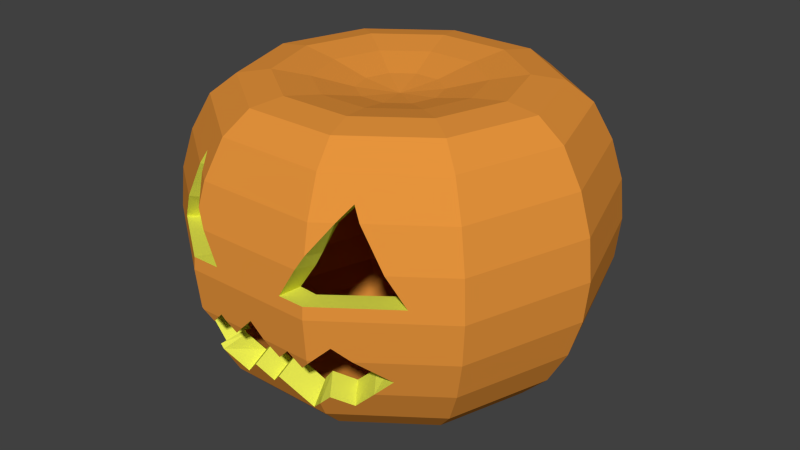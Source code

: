 # Source: pumpkin.blend  (saved by Blender 2.74.0; exported with 4.5.12 LTS)
import bpy
from mathutils import Matrix  # noqa: F401  (used for matrix-valued properties, if any)

bpy.ops.wm.read_factory_settings(use_empty=True)
scene = bpy.context.scene
scene.name = 'Scene'

# ---- collections
col_collection_1 = bpy.data.collections.new('Collection 1'); scene.collection.children.link(col_collection_1)

# ---- materials (node trees are filled in below, after node groups)
mat_orange = bpy.data.materials.new('Orange')
mat_orange.alpha_threshold = 0.0
mat_orange.use_transparent_shadow = False
mat_orange.diffuse_color = (0.8, 0.2984, 0.0458, 1.0)
mat_orange.roughness = 0.5
mat_yellow = bpy.data.materials.new('Yellow')
mat_yellow.alpha_threshold = 0.0
mat_yellow.use_transparent_shadow = False
mat_yellow.diffuse_color = (0.7893, 0.8, 0.08168, 1.0)
mat_yellow.roughness = 0.5

# ---- material node trees

# ---- world
world_world = bpy.data.worlds.new('World'); scene.world = world_world
world_world.color = (0.05088, 0.05088, 0.05088)
world_world.use_sun_shadow = False
world_world.sun_shadow_jitter_overblur = 0.0
world_world.cycles.sampling_method = 'MANUAL'
world_world.cycles.sample_map_resolution = 256

# ---- meshes
me_sphere = bpy.data.meshes.new('Sphere')
me_sphere.from_pydata([(-0.7071, 0.0, 0.6475), (-0.5556, 0.0, 0.6689), (-0.4495, 0.3266, 0.6689), (-0.5721, 0.4156, 0.6475), (-0.8315, -4.689e-08, 0.5515), (-0.6727, 0.4887, 0.5515), (-0.5721, -0.4156, 0.6475), (-0.4495, -0.3266, 0.6689), (-0.3827, -3.199e-08, 0.6408), (-0.3096, 0.2249, 0.6408), (-0.1717, 0.5284, 0.6689), (-0.2185, 0.6725, 0.6475), (-0.9239, -1.065e-07, 0.3827), (-0.7474, 0.543, 0.3827), (-0.6727, -0.4887, 0.5515), (-0.2569, 0.7908, 0.5515), (-0.2185, -0.6725, 0.6475), (-0.1717, -0.5284, 0.6689), (-0.3096, -0.2249, 0.6408), (-0.1951, -3.199e-08, 0.596), (-0.1578, 0.1147, 0.596), (-0.1183, 0.364, 0.6408), (0.1717, 0.5284, 0.6689), (0.2185, 0.6725, 0.6475), (-0.9808, -1.065e-07, 0.1951), (-0.7935, 0.5765, 0.1951), (-0.7474, -0.543, 0.3827), (-0.2855, 0.8787, 0.3827), (-0.2569, -0.7908, 0.5515), (0.2569, 0.7908, 0.5515), (0.2185, -0.6725, 0.6475), (0.1717, -0.5284, 0.6689), (-0.1183, -0.364, 0.6408), (-0.1578, -0.1147, 0.596), (6.223e-08, -1.915e-07, 0.5724), (-0.06029, 0.1855, 0.596), (0.1183, 0.364, 0.6408), (0.4495, 0.3266, 0.6689), (0.5721, 0.4156, 0.6475), (-1.0, -1.959e-07, 7.55e-08), (-0.809, 0.5878, 7.55e-08), (-0.7935, -0.5765, 0.1951), (-0.3031, 0.9328, 0.1951), (-0.4322, -0.7721, 0.3827), (0.2855, 0.8787, 0.3827), (-0.3955, -0.7578, 0.4462), (0.2569, -0.7908, 0.5515), (0.6727, 0.4887, 0.5515), (0.5721, -0.4156, 0.6475), (0.4495, -0.3266, 0.6689), (0.1183, -0.364, 0.6408), (-0.06029, -0.1855, 0.596), (0.06029, 0.1855, 0.596), (0.3096, 0.2249, 0.6408), (0.5556, 1.271e-08, 0.6689), (0.7071, 4.251e-08, 0.6475), (-0.9808, -1.363e-07, -0.1951), (-0.7935, 0.5765, -0.1951), (-0.809, -0.5878, 7.55e-08), (-0.309, 0.9511, 7.55e-08), (-0.5405, -0.7603, 0.1951), (0.3031, 0.9328, 0.1951), (0.7474, 0.543, 0.3827), (-0.2855, -0.8787, 0.3827), (0.2855, -0.8787, 0.3827), (0.6727, -0.4887, 0.5515), (0.8315, 1.271e-08, 0.5515), (0.3096, -0.2249, 0.6408), (0.06029, -0.1855, 0.596), (0.1578, 0.1147, 0.596), (0.3827, 2.761e-08, 0.6408), (-0.9239, 0.0, -0.3827), (-0.7474, 0.543, -0.3827), (-0.7935, -0.5765, -0.1951), (-0.3031, 0.9328, -0.1951), (-0.62, -0.7185, 0.05751), (0.309, 0.9511, 7.55e-08), (0.7935, 0.5765, 0.1951), (0.9239, 1.021e-07, 0.3827), (-0.3589, -0.8254, 0.3827), (-0.2505, -0.9328, 0.1951), (0.4062, -0.7501, 0.4462), (0.1578, -0.1147, 0.596), (0.1951, 2.016e-08, 0.596), (-0.8315, -4.689e-08, -0.5521), (-0.6727, 0.4887, -0.5521), (-0.7474, -0.543, -0.3827), (-0.2855, 0.8787, -0.3827), (-0.3034, -0.9336, -0.186), (-0.309, -0.9511, 7.55e-08), (-0.4327, -0.8386, -0.1951), (-0.3635, -0.8969, -0.1259), (0.3031, 0.9328, -0.1951), (0.809, 0.5878, 7.55e-08), (0.9808, 7.232e-08, 0.1951), (0.7474, -0.543, 0.3827), (-0.1711, -0.9457, 0.05751), (-0.2957, -0.9102, 0.2734), (0.2612, -0.9328, 0.1951), (0.3695, -0.8176, 0.3827), (0.4429, -0.7643, 0.3827), (-0.7071, 0.0, -0.6772), (-0.5721, 0.4156, -0.6772), (-0.6727, -0.4887, -0.5521), (-0.2569, 0.7908, -0.5521), (-0.4535, -0.7566, -0.3827), (-0.5369, -0.7257, -0.2993), (0.2855, 0.8787, -0.3827), (0.3031, -0.9328, -0.1951), (0.309, -0.9511, 7.55e-08), (-0.2943, -0.9328, -0.1951), (-0.2028, -0.9328, -0.1951), (-0.1817, -0.9348, -0.174), (-0.1607, -0.9328, -0.1951), (-0.06384, -0.9328, -0.1951), (6.783e-08, -0.9388, -0.1312), (0.06384, -0.9328, -0.1951), (0.7935, 0.5765, -0.1951), (-0.3073, -0.9457, 0.05751), (1.0, 1.319e-07, 7.55e-08), (0.7935, -0.5765, 0.1951), (0.1818, -0.9457, 0.05751), (0.2972, -0.9148, 0.2574), (0.5512, -0.7525, 0.1951), (-0.5556, 0.0, -0.7551), (-0.4495, 0.3266, -0.7551), (-0.5721, -0.4156, -0.6772), (-0.2185, 0.6725, -0.6772), (-0.2569, -0.7908, -0.5521), (-0.2785, -0.8572, -0.4241), (-0.2967, -0.8556, -0.4059), (-0.3635, -0.7643, -0.4728), (0.2569, 0.7908, -0.5521), (0.7474, 0.543, -0.3827), (0.3012, -0.9271, -0.2149), (0.131, -0.9134, -0.2622), (0.1978, -0.9327, -0.1954), (0.2592, -0.915, -0.2569), (0.7935, -0.5765, -0.1951), (0.809, -0.5878, 7.55e-08), (0.321, -0.9198, -0.1951), (0.3849, -0.8808, -0.1312), (0.4487, -0.827, -0.1951), (-0.2485, -0.9196, -0.2408), (-0.1122, -0.9188, -0.2435), (0.9808, 1.021e-07, -0.1951), (0.3073, -0.9457, 0.05751), (0.6307, -0.7107, 0.05751), (-0.3827, -6.179e-08, -0.7932), (-0.3096, 0.2249, -0.7932), (-0.4495, -0.3266, -0.7551), (-0.1717, 0.5284, -0.7551), (-0.2185, -0.6725, -0.6772), (0.2185, 0.6725, -0.6772), (0.2569, -0.7908, -0.5521), (0.2709, -0.8339, -0.4691), (0.1978, -0.7959, -0.5422), (0.06681, -0.8638, -0.4113), (1.686e-08, -0.8292, -0.4781), (-0.06949, -0.8652, -0.4086), (-0.1817, -0.807, -0.5209), (0.6727, 0.4887, -0.5521), (0.9239, 4.251e-08, -0.3827), (0.7474, -0.543, -0.3827), (0.5583, -0.7083, -0.3047), (0.4803, -0.7372, -0.3827), (-0.1951, -3.944e-08, -0.8039), (-0.1578, 0.1147, -0.8039), (-0.3096, -0.2249, -0.7932), (-0.1183, 0.364, -0.7932), (-0.1717, -0.5284, -0.7551), (0.1717, 0.5284, -0.7551), (0.2185, -0.6725, -0.6772), (0.5721, 0.4156, -0.6772), (0.6727, -0.4887, -0.5521), (0.3849, -0.7453, -0.4781), (0.3234, -0.8294, -0.4166), (0.8315, 1.271e-08, -0.5521), (3.258e-07, 0.0, -0.8035), (-0.1578, -0.1147, -0.8039), (-0.06029, 0.1855, -0.8039), (-0.1183, -0.364, -0.7932), (0.1183, 0.364, -0.7932), (0.1717, -0.5284, -0.7551), (0.4495, 0.3266, -0.7551), (0.5721, -0.4156, -0.6772), (0.7071, 4.251e-08, -0.6772), (-0.06029, -0.1855, -0.8039), (0.06029, 0.1855, -0.8039), (0.1183, -0.364, -0.7932), (0.3096, 0.2249, -0.7932), (0.4495, -0.3266, -0.7551), (0.5556, 7.232e-08, -0.7551), (0.06029, -0.1855, -0.8039), (0.1578, 0.1147, -0.8039), (0.3096, -0.2249, -0.7932), (0.3827, 4.251e-08, -0.7932), (0.1578, -0.1147, -0.8039), (0.1951, 1.271e-08, -0.8039), (-0.6555, 0.0, 0.5392), (-0.5532, 0.0, 0.5489), (-0.4476, 0.3252, 0.5489), (-0.5303, 0.3853, 0.5392), (-0.7383, -4.689e-08, 0.4759), (-0.5973, 0.434, 0.4759), (-0.5303, -0.3853, 0.5392), (-0.4476, -0.3252, 0.5489), (-0.4054, -3.199e-08, 0.5229), (-0.328, 0.2383, 0.5229), (-0.171, 0.5262, 0.5489), (-0.2026, 0.6234, 0.5392), (-0.8129, -1.065e-07, 0.3371), (-0.6576, 0.4778, 0.3371), (-0.5973, -0.434, 0.4759), (-0.2281, 0.7022, 0.4759), (-0.2026, -0.6234, 0.5392), (-0.171, -0.5262, 0.5489), (-0.328, -0.2383, 0.5229), (-0.2176, -3.199e-08, 0.4782), (-0.176, 0.1279, 0.4782), (-0.1253, 0.3856, 0.5229), (0.171, 0.5262, 0.5489), (0.2026, 0.6234, 0.5392), (-0.863, -1.065e-07, 0.1721), (-0.6982, 0.5073, 0.1721), (-0.6576, -0.4778, 0.3371), (-0.2512, 0.7731, 0.3371), (-0.2281, -0.7022, 0.4759), (0.2281, 0.7022, 0.4759), (0.2026, -0.6234, 0.5392), (0.171, -0.5262, 0.5489), (-0.1253, -0.3856, 0.5229), (-0.176, -0.1279, 0.4782), (6.223e-08, -1.915e-07, 0.4524), (-0.06723, 0.2069, 0.4782), (0.1253, 0.3856, 0.5229), (0.4476, 0.3252, 0.5489), (0.5303, 0.3853, 0.5392), (-0.88, -1.959e-07, 7.55e-08), (-0.7119, 0.5173, 7.55e-08), (-0.6982, -0.5073, 0.1721), (-0.2667, 0.8208, 0.1721), (-0.3674, -0.6828, 0.3354), (0.2512, 0.7731, 0.3371), (-0.333, -0.6717, 0.3908), (0.2282, -0.7022, 0.4759), (0.5973, 0.434, 0.4759), (0.5303, -0.3853, 0.5392), (0.4476, -0.3252, 0.5489), (0.1253, -0.3856, 0.5229), (-0.06723, -0.2069, 0.4782), (0.06723, 0.2069, 0.4782), (0.328, 0.2383, 0.5229), (0.5532, 1.271e-08, 0.5489), (0.6555, 4.251e-08, 0.5392), (-0.863, -1.363e-07, -0.1721), (-0.6982, 0.5073, -0.1721), (-0.7119, -0.5173, 7.55e-08), (-0.2719, 0.8369, 7.55e-08), (-0.4717, -0.6655, 0.169), (0.2667, 0.8208, 0.1721), (0.6576, 0.4778, 0.3371), (-0.2512, -0.7731, 0.3371), (0.2512, -0.7731, 0.3371), (0.5973, -0.434, 0.4759), (0.7383, 1.271e-08, 0.4759), (0.328, -0.2383, 0.5229), (0.06723, -0.2069, 0.4782), (0.176, 0.1279, 0.4782), (0.4054, 2.761e-08, 0.5229), (-0.8129, 0.0, -0.3371), (-0.6576, 0.4778, -0.3371), (-0.6982, -0.5073, -0.1721), (-0.2667, 0.8208, -0.1721), (-0.5497, -0.6218, 0.04632), (0.2719, 0.8369, 7.55e-08), (0.6982, 0.5073, 0.1721), (0.8129, 1.021e-07, 0.3371), (-0.2947, -0.737, 0.333), (-0.2505, -0.8156, 0.1691), (0.3437, -0.6639, 0.3908), (0.176, -0.1279, 0.4782), (0.2176, 2.016e-08, 0.4782), (-0.7341, -4.689e-08, -0.4819), (-0.5939, 0.4315, -0.4819), (-0.6576, -0.4778, -0.3371), (-0.2512, 0.7731, -0.3371), (-0.2835, -0.8159, -0.1744), (-0.2719, -0.8369, 7.55e-08), (-0.3627, -0.7424, -0.1794), (-0.2932, -0.8003, -0.1147), (0.2667, 0.8208, -0.1721), (0.7119, 0.5173, 7.55e-08), (0.863, 7.232e-08, 0.1721), (0.6576, -0.4778, 0.3371), (-0.1711, -0.8262, 0.04632), (-0.2818, -0.796, 0.2391), (0.2612, -0.8156, 0.1691), (0.3054, -0.7292, 0.333), (0.3781, -0.6751, 0.3354), (-0.6339, 0.0, -0.5821), (-0.5129, 0.3726, -0.5821), (-0.5939, -0.4315, -0.4819), (-0.2269, 0.6982, -0.4819), (-0.3893, -0.6682, -0.333), (-0.4691, -0.6325, -0.2661), (0.2512, 0.7731, -0.3371), (0.2667, -0.8208, -0.1721), (0.2719, -0.8369, 7.55e-08), (-0.2943, -0.814, -0.1782), (-0.2028, -0.814, -0.1782), (-0.1817, -0.8153, -0.1628), (-0.1607, -0.814, -0.1782), (-0.06384, -0.814, -0.1782), (6.783e-08, -0.8193, -0.1201), (0.06384, -0.814, -0.1782), (0.6982, 0.5073, -0.1721), (-0.2704, -0.8321, 0.04575), (0.88, 1.319e-07, 7.55e-08), (0.6982, -0.5073, 0.1721), (0.1818, -0.8262, 0.04632), (0.2833, -0.8006, 0.2232), (0.4824, -0.6577, 0.169), (-0.5122, 0.0, -0.6432), (-0.4144, 0.3011, -0.6432), (-0.5129, -0.3726, -0.5821), (-0.1959, 0.6029, -0.5821), (-0.2269, -0.6982, -0.4819), (-0.227, -0.7648, -0.3675), (-0.234, -0.7695, -0.3507), (-0.3009, -0.6781, -0.4175), (0.2269, 0.6982, -0.4819), (0.6576, 0.4778, -0.3371), (0.2829, -0.8136, -0.1804), (0.131, -0.7981, -0.2289), (0.1978, -0.8174, -0.1621), (0.2592, -0.7997, -0.2236), (0.6982, -0.5073, -0.1721), (0.7119, -0.5173, 7.55e-08), (0.2512, -0.8236, -0.1784), (0.3146, -0.7841, -0.1201), (0.3788, -0.7307, -0.1794), (-0.2485, -0.8043, -0.2076), (-0.1122, -0.8035, -0.2102), (0.863, 1.021e-07, -0.1721), (0.2704, -0.8321, 0.04575), (0.5604, -0.6141, 0.04632), (-0.3644, -6.179e-08, -0.6746), (-0.2948, 0.2142, -0.6746), (-0.4144, -0.3011, -0.6432), (-0.1583, 0.4871, -0.6432), (-0.1959, -0.6029, -0.5821), (0.1959, 0.6029, -0.5821), (0.2269, -0.6982, -0.4819), (0.2195, -0.7414, -0.4125), (0.1978, -0.6894, -0.487), (0.06681, -0.7573, -0.356), (1.686e-08, -0.7227, -0.4229), (-0.06949, -0.7587, -0.3534), (-0.1817, -0.7005, -0.4656), (0.5939, 0.4315, -0.4819), (0.8129, 4.251e-08, -0.3371), (0.6576, -0.4778, -0.3371), (0.4905, -0.615, -0.2714), (0.4161, -0.6488, -0.333), (-0.1911, -3.944e-08, -0.684), (-0.1546, 0.1123, -0.684), (-0.2948, -0.2142, -0.6746), (-0.1126, 0.3466, -0.6746), (-0.1583, -0.4871, -0.6432), (0.1583, 0.4871, -0.6432), (0.1959, -0.6029, -0.5821), (0.5129, 0.3726, -0.5821), (0.5939, -0.4315, -0.4819), (0.3222, -0.6591, -0.4229), (0.2608, -0.7432, -0.3614), (0.7341, 1.271e-08, -0.4819), (3.258e-07, 0.0, -0.6835), (-0.1546, -0.1123, -0.684), (-0.05905, 0.1817, -0.684), (-0.1126, -0.3466, -0.6746), (0.1126, 0.3466, -0.6746), (0.1583, -0.4871, -0.6432), (0.4144, 0.3011, -0.6432), (0.5129, -0.3726, -0.5821), (0.6339, 4.251e-08, -0.5821), (-0.05905, -0.1817, -0.684), (0.05905, 0.1817, -0.684), (0.1126, -0.3466, -0.6746), (0.2948, 0.2142, -0.6746), (0.4144, -0.3011, -0.6432), (0.5122, 7.232e-08, -0.6432), (0.05905, -0.1817, -0.684), (0.1546, 0.1123, -0.684), (0.2948, -0.2142, -0.6746), (0.3644, 4.251e-08, -0.6746), (0.1546, -0.1123, -0.684), (0.1911, 1.271e-08, -0.684)], [], [(0, 1, 2, 3), (4, 0, 3, 5), (6, 7, 1, 0), (1, 8, 9, 2), (3, 2, 10, 11), (12, 4, 5, 13), (14, 6, 0, 4), (5, 3, 11, 15), (16, 17, 7, 6), (7, 18, 8, 1), (8, 19, 20, 9), (2, 9, 21, 10), (11, 10, 22, 23), (24, 12, 13, 25), (26, 14, 4, 12), (13, 5, 15, 27), (28, 16, 6, 14), (15, 11, 23, 29), (30, 31, 17, 16), (17, 32, 18, 7), (18, 33, 19, 8), (19, 34, 20), (9, 20, 35, 21), (10, 21, 36, 22), (23, 22, 37, 38), (39, 24, 25, 40), (41, 26, 12, 24), (25, 13, 27, 42), (26, 43, 45, 79, 63, 28, 14), (27, 15, 29, 44), (46, 30, 16, 28), (29, 23, 38, 47), (48, 49, 31, 30), (31, 50, 32, 17), (32, 51, 33, 18), (33, 34, 19), (20, 34, 35), (21, 35, 52, 36), (22, 36, 53, 37), (38, 37, 54, 55), (56, 39, 40, 57), (58, 41, 24, 39), (40, 25, 42, 59), (43, 26, 41, 60), (42, 27, 44, 61), (44, 29, 47, 62), (64, 46, 28, 63), (65, 48, 30, 46), (47, 38, 55, 66), (55, 54, 49, 48), (49, 67, 50, 31), (50, 68, 51, 32), (51, 34, 33), (35, 34, 52), (36, 52, 69, 53), (37, 53, 70, 54), (71, 56, 57, 72), (73, 58, 39, 56), (57, 40, 59, 74), (118, 75, 60, 41, 58, 89), (59, 42, 61, 76), (61, 44, 62, 77), (62, 47, 66, 78), (66, 55, 48, 65), (54, 70, 67, 49), (67, 82, 68, 50), (68, 34, 51), (52, 34, 69), (53, 69, 83, 70), (84, 71, 72, 85), (86, 73, 56, 71), (72, 57, 74, 87), (88, 89, 58, 73, 90, 91), (74, 59, 76, 92), (76, 61, 77, 93), (77, 62, 78, 94), (78, 66, 65, 95), (97, 63, 79), (99, 81, 100, 95, 65, 46, 64), (70, 83, 82, 67), (82, 34, 68), (69, 34, 83), (101, 84, 85, 102), (103, 86, 71, 84), (85, 72, 87, 104), (90, 73, 86, 105, 106), (87, 74, 92, 107), (108, 109, 89, 88, 110, 111, 112, 113, 114, 115, 116), (92, 76, 93, 117), (93, 77, 94, 119), (94, 78, 95, 120), (122, 64, 63, 97, 80, 98), (99, 64, 122), (83, 34, 82), (124, 101, 102, 125), (126, 103, 84, 101), (102, 85, 104, 127), (128, 129, 130, 131, 105, 86, 103), (104, 87, 107, 132), (107, 92, 117, 133), (134, 108, 116, 135, 136, 137), (138, 139, 109, 108, 140, 141, 142), (89, 109, 146, 121, 98, 80, 96, 118), (111, 110, 143), (114, 113, 144), (117, 93, 119, 145), (119, 94, 120, 139), (120, 95, 100, 123), (148, 124, 125, 149), (150, 126, 101, 124), (125, 102, 127, 151), (152, 128, 103, 126), (127, 104, 132, 153), (154, 155, 156, 157, 158, 159, 160, 129, 128), (132, 107, 133, 161), (133, 117, 145, 162), (140, 108, 134), (163, 138, 142, 164, 165), (145, 119, 139, 138), (109, 139, 120, 123, 147, 146), (166, 148, 149, 167), (168, 150, 124, 148), (149, 125, 151, 169), (170, 152, 126, 150), (151, 127, 153, 171), (172, 154, 128, 152), (153, 132, 161, 173), (174, 163, 165, 175, 176, 155, 154), (161, 133, 162, 177), (162, 145, 138, 163), (178, 166, 167), (179, 168, 148, 166), (167, 149, 169, 180), (181, 170, 150, 168), (169, 151, 171, 182), (183, 172, 152, 170), (171, 153, 173, 184), (185, 174, 154, 172), (173, 161, 177, 186), (177, 162, 163, 174), (178, 167, 180), (178, 179, 166), (187, 181, 168, 179), (180, 169, 182, 188), (189, 183, 170, 181), (182, 171, 184, 190), (191, 185, 172, 183), (184, 173, 186, 192), (186, 177, 174, 185), (178, 180, 188), (178, 187, 179), (193, 189, 181, 187), (188, 182, 190, 194), (195, 191, 183, 189), (190, 184, 192, 196), (192, 186, 185, 191), (178, 188, 194), (178, 193, 187), (197, 195, 189, 193), (194, 190, 196, 198), (196, 192, 191, 195), (178, 194, 198), (178, 197, 193), (198, 196, 195, 197), (178, 198, 197), (202, 201, 200, 199), (204, 202, 199, 203), (199, 200, 206, 205), (201, 208, 207, 200), (210, 209, 201, 202), (212, 204, 203, 211), (203, 199, 205, 213), (214, 210, 202, 204), (205, 206, 216, 215), (200, 207, 217, 206), (208, 219, 218, 207), (209, 220, 208, 201), (222, 221, 209, 210), (224, 212, 211, 223), (211, 203, 213, 225), (226, 214, 204, 212), (213, 205, 215, 227), (228, 222, 210, 214), (215, 216, 230, 229), (206, 217, 231, 216), (207, 218, 232, 217), (219, 233, 218), (220, 234, 219, 208), (221, 235, 220, 209), (237, 236, 221, 222), (239, 224, 223, 238), (223, 211, 225, 240), (241, 226, 212, 224), (213, 227, 262, 278, 244, 242, 225), (243, 228, 214, 226), (227, 215, 229, 245), (246, 237, 222, 228), (229, 230, 248, 247), (216, 231, 249, 230), (217, 232, 250, 231), (218, 233, 232), (234, 233, 219), (235, 251, 234, 220), (236, 252, 235, 221), (254, 253, 236, 237), (256, 239, 238, 255), (238, 223, 240, 257), (258, 241, 224, 239), (259, 240, 225, 242), (260, 243, 226, 241), (261, 246, 228, 243), (262, 227, 245, 263), (245, 229, 247, 264), (265, 254, 237, 246), (247, 248, 253, 254), (230, 249, 266, 248), (231, 250, 267, 249), (232, 233, 250), (251, 233, 234), (252, 268, 251, 235), (253, 269, 252, 236), (271, 256, 255, 270), (255, 238, 257, 272), (273, 258, 239, 256), (288, 257, 240, 259, 274, 317), (275, 260, 241, 258), (276, 261, 243, 260), (277, 265, 246, 261), (264, 247, 254, 265), (248, 266, 269, 253), (249, 267, 281, 266), (250, 233, 267), (268, 233, 251), (269, 282, 268, 252), (284, 271, 270, 283), (270, 255, 272, 285), (286, 273, 256, 271), (290, 289, 272, 257, 288, 287), (291, 275, 258, 273), (292, 276, 260, 275), (293, 277, 261, 276), (294, 264, 265, 277), (278, 262, 296), (263, 245, 264, 294, 299, 280, 298), (266, 281, 282, 269), (267, 233, 281), (282, 233, 268), (301, 284, 283, 300), (283, 270, 285, 302), (303, 286, 271, 284), (305, 304, 285, 272, 289), (306, 291, 273, 286), (315, 314, 313, 312, 311, 310, 309, 287, 288, 308, 307), (316, 292, 275, 291), (318, 293, 276, 292), (319, 294, 277, 293), (297, 279, 296, 262, 263, 321), (321, 263, 298), (281, 233, 282), (324, 301, 300, 323), (300, 283, 302, 325), (326, 303, 284, 301), (302, 285, 304, 330, 329, 328, 327), (331, 306, 286, 303), (332, 316, 291, 306), (336, 335, 334, 315, 307, 333), (341, 340, 339, 307, 308, 338, 337), (317, 295, 279, 297, 320, 345, 308, 288), (342, 309, 310), (343, 312, 313), (344, 318, 292, 316), (338, 319, 293, 318), (322, 299, 294, 319), (348, 324, 323, 347), (323, 300, 325, 349), (350, 326, 301, 324), (325, 302, 327, 351), (352, 331, 303, 326), (327, 328, 359, 358, 357, 356, 355, 354, 353), (360, 332, 306, 331), (361, 344, 316, 332), (333, 307, 339), (364, 363, 341, 337, 362), (337, 338, 318, 344), (345, 346, 322, 319, 338, 308), (366, 348, 347, 365), (347, 323, 349, 367), (368, 350, 324, 348), (349, 325, 351, 369), (370, 352, 326, 350), (351, 327, 353, 371), (372, 360, 331, 352), (353, 354, 375, 374, 364, 362, 373), (376, 361, 332, 360), (362, 337, 344, 361), (366, 365, 377), (365, 347, 367, 378), (379, 368, 348, 366), (367, 349, 369, 380), (381, 370, 350, 368), (369, 351, 371, 382), (383, 372, 352, 370), (371, 353, 373, 384), (385, 376, 360, 372), (373, 362, 361, 376), (379, 366, 377), (365, 378, 377), (378, 367, 380, 386), (387, 381, 368, 379), (380, 369, 382, 388), (389, 383, 370, 381), (382, 371, 384, 390), (391, 385, 372, 383), (384, 373, 376, 385), (387, 379, 377), (378, 386, 377), (386, 380, 388, 392), (393, 389, 381, 387), (388, 382, 390, 394), (395, 391, 383, 389), (390, 384, 385, 391), (393, 387, 377), (386, 392, 377), (392, 388, 394, 396), (397, 395, 389, 393), (394, 390, 391, 395), (397, 393, 377), (392, 396, 377), (396, 394, 395, 397), (396, 397, 377), (79, 45, 244, 278), (75, 118, 317, 274), (60, 75, 274, 259), (43, 60, 259, 242), (45, 43, 242, 244), (80, 97, 296, 279), (97, 79, 278, 296), (110, 88, 287, 309), (112, 111, 310, 311), (113, 112, 311, 312), (115, 114, 313, 314), (116, 115, 314, 315), (118, 96, 295, 317), (122, 98, 297, 321), (81, 99, 298, 280), (99, 122, 321, 298), (123, 100, 299, 322), (100, 81, 280, 299), (130, 129, 328, 329), (131, 130, 329, 330), (105, 131, 330, 304), (135, 116, 315, 334), (136, 135, 334, 335), (137, 136, 335, 336), (134, 137, 336, 333), (141, 140, 339, 340), (142, 141, 340, 341), (98, 121, 320, 297), (96, 80, 279, 295), (143, 110, 309, 342), (111, 143, 342, 310), (144, 113, 312, 343), (114, 144, 343, 313), (121, 146, 345, 320), (146, 147, 346, 345), (158, 157, 356, 357), (159, 158, 357, 358), (160, 159, 358, 359), (129, 160, 359, 328), (147, 123, 322, 346), (88, 91, 290, 287), (91, 90, 289, 290), (90, 106, 305, 289), (106, 105, 304, 305), (156, 155, 354, 355), (155, 176, 375, 354), (157, 156, 355, 356), (140, 134, 333, 339), (176, 175, 374, 375), (164, 142, 341, 363), (175, 165, 364, 374), (165, 164, 363, 364)])
me_sphere.polygons.foreach_set('material_index', [0, 0, 0, 0, 0, 0, 0, 0, 0, 0, 0, 0, 0, 0, 0, 0, 0, 0, 0, 0, 0, 0, 0, 0, 0, 0, 0, 0, 0, 0, 0, 0, 0, 0, 0, 0, 0, 0, 0, 0, 0, 0, 0, 0, 0, 0, 0, 0, 0, 0, 0, 0, 0, 0, 0, 0, 0, 0, 0, 0, 0, 0, 0, 0, 0, 0, 0, 0, 0, 0, 0, 0, 0, 0, 0, 0, 0, 0, 0, 0, 0, 0, 0, 0, 0, 0, 0, 0, 0, 0, 0, 0, 0, 0, 0, 0, 0, 0, 0, 0, 0, 0, 0, 0, 0, 0, 0, 0, 0, 0, 0, 0, 0, 0, 0, 0, 0, 0, 0, 0, 0, 0, 0, 0, 0, 0, 0, 0, 0, 0, 0, 0, 0, 0, 0, 0, 0, 0, 0, 0, 0, 0, 0, 0, 0, 0, 0, 0, 0, 0, 0, 0, 0, 0, 0, 0, 0, 0, 0, 0, 0, 0, 0, 0, 0, 0, 0, 0, 0, 0, 0, 0, 0, 0, 0, 0, 0, 0, 0, 0, 0, 0, 0, 0, 0, 0, 0, 0, 0, 0, 0, 0, 0, 0, 0, 0, 0, 0, 0, 0, 0, 0, 0, 0, 0, 0, 0, 0, 0, 0, 0, 0, 0, 0, 0, 0, 0, 0, 0, 0, 0, 0, 0, 0, 0, 0, 0, 0, 0, 0, 0, 0, 0, 0, 0, 0, 0, 0, 0, 0, 0, 0, 0, 0, 0, 0, 0, 0, 0, 0, 0, 0, 0, 0, 0, 0, 0, 0, 0, 0, 0, 0, 0, 0, 0, 0, 0, 0, 0, 0, 0, 0, 0, 0, 0, 0, 0, 0, 0, 0, 0, 0, 0, 0, 0, 0, 0, 0, 0, 0, 0, 0, 0, 0, 0, 0, 0, 0, 0, 0, 0, 0, 0, 0, 0, 0, 0, 0, 0, 0, 0, 0, 0, 0, 0, 0, 0, 0, 0, 0, 0, 0, 0, 0, 0, 0, 0, 0, 0, 0, 1, 1, 1, 1, 1, 1, 1, 1, 1, 1, 1, 1, 1, 1, 1, 1, 1, 1, 1, 1, 1, 1, 1, 1, 1, 1, 1, 1, 1, 1, 1, 1, 1, 1, 1, 1, 1, 1, 1, 1, 1, 1, 1, 1, 1, 1, 1, 1, 1, 1, 1, 1])
me_sphere.materials.append(mat_orange)
me_sphere.materials.append(mat_yellow)
me_sphere.use_remesh_preserve_volume = False
me_sphere.use_remesh_preserve_attributes = False
me_sphere.use_mirror_vertex_groups = False
me_sphere.update()

# ---- objects
ob_sphere = bpy.data.objects.new('Sphere', me_sphere)

# ---- transforms, parenting, visibility, modifiers, constraints
ob_sphere.location = (0.0, 0.0, 0.0)
ob_sphere.display_type = 'SOLID'
ob_sphere.lineart.crease_threshold = 0.0

# ---- collection membership
col_collection_1.objects.link(ob_sphere)

# ---- scene / render settings (as saved in the file)
scene.frame_start = 1; scene.frame_end = 250; scene.frame_set(1)
scene.render.engine = 'BLENDER_EEVEE_NEXT'
scene.render.resolution_percentage = 50
scene.render.dither_intensity = 0.0
scene.cycles.use_denoising = False
scene.cycles.samples = 10
scene.cycles.sampling_pattern = 'TABULATED_SOBOL'
scene.cycles.light_sampling_threshold = 0.0
scene.cycles.use_adaptive_sampling = False
scene.cycles.use_light_tree = False
scene.cycles.blur_glossy = 0.0
scene.cycles.pixel_filter_type = 'GAUSSIAN'
scene.cycles.sample_clamp_indirect = 0.0
scene.view_settings.view_transform = 'Standard'
bpy.context.view_layer.update()

# ---- added for rendering (the .blend has no active camera and no usable light): camera, sun
cam_auto = bpy.data.cameras.new('AutoCamera')
cam_auto.lens = 50.0
cam_auto.sensor_width = 36.0
cam_auto.clip_end = 1000.0
ob_auto_camera = bpy.data.objects.new('AutoCamera', cam_auto)
scene.collection.objects.link(ob_auto_camera)
ob_auto_camera.location = (2.89453, -3.47343, 2.2481)
ob_auto_camera.rotation_euler = (1.09748, -7.21219e-08, 0.694738)
scene.camera = ob_auto_camera
light_auto_sun = bpy.data.lights.new('AutoSun', 'SUN')
light_auto_sun.energy = 3.0
light_auto_sun.angle = 0.0523599
ob_auto_sun = bpy.data.objects.new('AutoSun', light_auto_sun)
scene.collection.objects.link(ob_auto_sun)
ob_auto_sun.rotation_euler = (0.872665, 0.174533, 0.523599)
bpy.context.view_layer.update()
